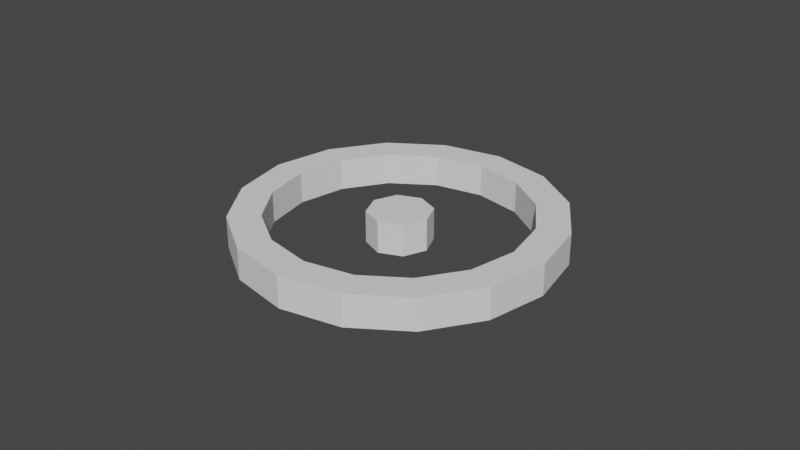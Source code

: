 # Source: field_line_indicator_bot.blend  (saved by Blender 3.4.6; exported with 4.5.12 LTS)
import bpy
from mathutils import Matrix  # noqa: F401  (used for matrix-valued properties, if any)

bpy.ops.wm.read_factory_settings(use_empty=True)
scene = bpy.context.scene
scene.name = 'Scene'

# ---- collections
col_collection = bpy.data.collections.new('Collection'); scene.collection.children.link(col_collection)

# ---- world
world_world = bpy.data.worlds.new('World'); scene.world = world_world
world_world.use_nodes = True; world_world.node_tree.nodes.clear()
_N = world_world.node_tree.nodes; _L = world_world.node_tree.links
n0 = _N.new('ShaderNodeOutputWorld'); n0.name = 'World Output'; n0.location = (300, 300)
n1 = _N.new('ShaderNodeBackground'); n1.name = 'Background'; n1.location = (10, 300)
n1.inputs[0].default_value = (0.05088, 0.05088, 0.05088, 1.0)
_L.new(n1.outputs[0], n0.inputs[0])
n0.is_active_output = True
world_world.color = (0.05088, 0.05088, 0.05088)
world_world.use_sun_shadow = False
world_world.sun_shadow_jitter_overblur = 0.0

# ---- meshes
me_cylinder = bpy.data.meshes.new('Cylinder')
me_cylinder.from_pydata([(0.0, 0.05, -0.005), (0.0, 0.01, -0.005), (0.0, 0.05, 0.005), (0.0, 0.01, 0.005), (0.01913, 0.04619, -0.005), (0.007071, 0.007071, -0.005), (0.01913, 0.04619, 0.005), (0.007071, 0.007071, 0.005), (0.03536, 0.03536, -0.005), (0.01, 0.0, -0.005), (0.03536, 0.03536, 0.005), (0.01, 0.0, 0.005), (0.04619, 0.01913, -0.005), (0.007071, -0.007071, -0.005), (0.007071, -0.007071, 0.005), (0.04619, 0.01913, 0.005), (0.0, -0.01, -0.005), (0.05, 0.0, -0.005), (0.0, -0.01, 0.005), (0.05, 0.0, 0.005), (-0.007071, -0.007071, -0.005), (0.04619, -0.01913, -0.005), (-0.007071, -0.007071, 0.005), (0.04619, -0.01913, 0.005), (-0.01, 0.0, -0.005), (0.03536, -0.03536, -0.005), (-0.01, 0.0, 0.005), (0.03536, -0.03536, 0.005), (-0.007071, 0.007071, -0.005), (0.01913, -0.04619, -0.005), (0.01913, -0.04619, 0.005), (-0.007071, 0.007071, 0.005), (0.0, -0.05, -0.005), (0.0, -0.05, 0.005), (-0.01913, -0.04619, -0.005), (-0.01913, -0.04619, 0.005), (-0.03536, -0.03536, -0.005), (-0.03536, -0.03536, 0.005), (-0.04619, -0.01913, -0.005), (-0.04619, -0.01913, 0.005), (-0.05, 0.0, -0.005), (-0.05, 0.0, 0.005), (-0.04619, 0.01913, -0.005), (-0.04619, 0.01913, 0.005), (-0.03536, 0.03536, -0.005), (-0.03536, 0.03536, 0.005), (-0.01913, 0.04619, -0.005), (-0.01913, 0.04619, 0.005), (-0.01531, 0.03696, 0.005), (0.01531, 0.03696, 0.005), (0.0, 0.04, 0.005), (-0.03696, -0.01531, 0.005), (-0.04, 0.0, 0.005), (-0.03696, 0.01531, 0.005), (-0.01531, -0.03696, 0.005), (0.01531, -0.03696, 0.005), (0.0, -0.04, 0.005), (0.03696, -0.01531, 0.005), (0.04, 0.0, 0.005), (0.03696, 0.01531, 0.005), (-0.02828, -0.02828, 0.005), (0.02828, 0.02828, 0.005), (-0.02828, 0.02828, 0.005), (0.02828, -0.02828, 0.005), (0.0, 0.04, -0.005), (0.02828, 0.02828, -0.005), (0.01531, 0.03696, -0.005), (0.02828, -0.02828, -0.005), (0.04, 0.0, -0.005), (0.03696, -0.01531, -0.005), (-0.02828, -0.02828, -0.005), (0.0, -0.04, -0.005), (-0.01531, -0.03696, -0.005), (-0.04, 0.0, -0.005), (-0.02828, 0.02828, -0.005), (-0.03696, 0.01531, -0.005), (0.01531, -0.03696, -0.005), (0.03696, 0.01531, -0.005), (-0.03696, -0.01531, -0.005), (-0.01531, 0.03696, -0.005)], [], [(0, 2, 6, 4), (4, 6, 10, 8), (8, 10, 15, 12), (12, 15, 19, 17), (17, 19, 23, 21), (21, 23, 27, 25), (25, 27, 30, 29), (29, 30, 33, 32), (32, 33, 35, 34), (34, 35, 37, 36), (36, 37, 39, 38), (38, 39, 41, 40), (40, 41, 43, 42), (42, 43, 45, 44), (55, 56, 33, 30, 27, 23, 19, 58, 57, 63), (59, 58, 19, 15, 10, 6, 2, 47, 45, 43, 41, 39, 37, 35, 33, 56, 54, 60, 51, 52, 53, 62, 48, 50, 49, 61), (44, 45, 47, 46), (46, 47, 2, 0), (67, 69, 21, 25, 29, 32, 34, 36, 38, 40, 42, 44, 46, 79, 74, 75, 73, 78, 70, 72, 71, 76), (64, 79, 46, 0, 4, 8, 12, 17, 21, 69, 68, 77, 65, 66), (66, 49, 50, 64), (65, 61, 49, 66), (59, 61, 65, 77), (58, 59, 77, 68), (57, 58, 68, 69), (63, 57, 69, 67), (55, 63, 67, 76), (56, 55, 76, 71), (54, 56, 71, 72), (60, 54, 72, 70), (78, 51, 60, 70), (73, 52, 51, 78), (75, 53, 52, 73), (74, 62, 53, 75), (79, 48, 62, 74), (64, 50, 48, 79), (1, 3, 7, 5), (5, 7, 11, 9), (9, 11, 14, 13), (13, 14, 18, 16), (16, 18, 22, 20), (20, 22, 26, 24), (18, 14, 11, 7, 3, 31, 26, 22), (24, 26, 31, 28), (28, 31, 3, 1), (28, 1, 5, 9, 13, 16, 20, 24)])
_uv = me_cylinder.uv_layers.new(name='UVMap')
_uv.uv.foreach_set('vector', [1.0, 0.5, 1.0, 1.0, 0.9375, 1.0, 0.9375, 0.5, 0.9375, 0.5, 0.9375, 1.0, 0.875, 1.0, 0.875, 0.5, 0.875, 0.5, 0.875, 1.0, 0.8125, 1.0, 0.8125, 0.5, 0.8125, 0.5, 0.8125, 1.0, 0.75, 1.0, 0.75, 0.5, 0.75, 0.5, 0.75, 1.0, 0.6875, 1.0, 0.6875, 0.5, 0.6875, 0.5, 0.6875, 1.0, 0.625, 1.0, 0.625, 0.5, 0.625, 0.5, 0.625, 1.0, 0.5625, 1.0, 0.5625, 0.5, 0.5625, 0.5, 0.5625, 1.0, 0.5, 1.0, 0.5, 0.5, 0.5, 0.5, 0.5, 1.0, 0.4375, 1.0, 0.4375, 0.5, 0.4375, 0.5, 0.4375, 1.0, 0.375, 1.0, 0.375, 0.5, 0.375, 0.5, 0.375, 1.0, 0.3125, 1.0, 0.3125, 0.5, 0.3125, 0.5, 0.3125, 1.0, 0.25, 1.0, 0.25, 0.5, 0.25, 0.5, 0.25, 1.0, 0.1875, 1.0, 0.1875, 0.5, 0.1875, 0.5, 0.1875, 1.0, 0.125, 1.0, 0.125, 0.5, 0.3235, 0.07262, 0.25, 0.058, 0.25, 0.01, 0.3418, 0.02827, 0.4197, 0.08029, 0.4717, 0.1582, 0.49, 0.25, 0.442, 0.25, 0.4274, 0.1765, 0.3858, 0.1142, 0.4274, 0.3235, 0.442, 0.25, 0.49, 0.25, 0.4717, 0.3418, 0.4197, 0.4197, 0.3418, 0.4717, 0.25, 0.49, 0.1582, 0.4717, 0.08029, 0.4197, 0.02827, 0.3418, 0.01, 0.25, 0.02827, 0.1582, 0.08029, 0.08029, 0.1582, 0.02827, 0.25, 0.01, 0.25, 0.058, 0.1765, 0.07262, 0.1142, 0.1142, 0.07262, 0.1765, 0.058, 0.25, 0.07262, 0.3235, 0.1142, 0.3858, 0.1765, 0.4274, 0.25, 0.442, 0.3235, 0.4274, 0.3858, 0.3858, 0.125, 0.5, 0.125, 1.0, 0.0625, 1.0, 0.0625, 0.5, 0.0625, 0.5, 0.0625, 1.0, 0.0, 1.0, 0.0, 0.5, 0.8858, 0.1142, 0.9274, 0.1765, 0.9717, 0.1582, 0.9197, 0.08029, 0.8418, 0.02827, 0.75, 0.01, 0.6582, 0.02827, 0.5803, 0.08029, 0.5283, 0.1582, 0.51, 0.25, 0.5283, 0.3418, 0.5803, 0.4197, 0.6582, 0.4717, 0.6765, 0.4274, 0.6142, 0.3858, 0.5726, 0.3235, 0.558, 0.25, 0.5726, 0.1765, 0.6142, 0.1142, 0.6765, 0.07262, 0.75, 0.058, 0.8235, 0.07262, 0.75, 0.442, 0.6765, 0.4274, 0.6582, 0.4717, 0.75, 0.49, 0.8418, 0.4717, 0.9197, 0.4197, 0.9717, 0.3418, 0.99, 0.25, 0.9717, 0.1582, 0.9274, 0.1765, 0.942, 0.25, 0.9274, 0.3235, 0.8858, 0.3858, 0.8235, 0.4274, 0.9375, 0.625, 0.9375, 0.875, 1.0, 0.875, 1.0, 0.625, 0.875, 0.625, 0.875, 0.875, 0.9375, 0.875, 0.9375, 0.625, 0.8125, 0.875, 0.875, 0.875, 0.875, 0.625, 0.8125, 0.625, 0.75, 0.875, 0.8125, 0.875, 0.8125, 0.625, 0.75, 0.625, 0.6875, 0.875, 0.75, 0.875, 0.75, 0.625, 0.6875, 0.625, 0.625, 0.875, 0.6875, 0.875, 0.6875, 0.625, 0.625, 0.625, 0.5625, 0.875, 0.625, 0.875, 0.625, 0.625, 0.5625, 0.625, 0.5, 0.875, 0.5625, 0.875, 0.5625, 0.625, 0.5, 0.625, 0.4375, 0.875, 0.5, 0.875, 0.5, 0.625, 0.4375, 0.625, 0.375, 0.875, 0.4375, 0.875, 0.4375, 0.625, 0.375, 0.625, 0.3125, 0.625, 0.3125, 0.875, 0.375, 0.875, 0.375, 0.625, 0.25, 0.625, 0.25, 0.875, 0.3125, 0.875, 0.3125, 0.625, 0.1875, 0.625, 0.1875, 0.875, 0.25, 0.875, 0.25, 0.625, 0.125, 0.625, 0.125, 0.875, 0.1875, 0.875, 0.1875, 0.625, 0.0625, 0.625, 0.0625, 0.875, 0.125, 0.875, 0.125, 0.625, 0.0, 0.625, 0.0, 0.875, 0.0625, 0.875, 0.0625, 0.625, 1.0, 0.5, 1.0, 1.0, 0.875, 1.0, 0.875, 0.5, 0.875, 0.5, 0.875, 1.0, 0.75, 1.0, 0.75, 0.5, 0.75, 0.5, 0.75, 1.0, 0.625, 1.0, 0.625, 0.5, 0.625, 0.5, 0.625, 1.0, 0.5, 1.0, 0.5, 0.5, 0.5, 0.5, 0.5, 1.0, 0.375, 1.0, 0.375, 0.5, 0.375, 0.5, 0.375, 1.0, 0.25, 1.0, 0.25, 0.5, 0.25, 0.01, 0.4197, 0.08029, 0.49, 0.25, 0.4197, 0.4197, 0.25, 0.49, 0.08029, 0.4197, 0.01, 0.25, 0.08029, 0.08029, 0.25, 0.5, 0.25, 1.0, 0.125, 1.0, 0.125, 0.5, 0.125, 0.5, 0.125, 1.0, 0.0, 1.0, 0.0, 0.5, 0.5803, 0.4197, 0.75, 0.49, 0.9197, 0.4197, 0.99, 0.25, 0.9197, 0.08029, 0.75, 0.01, 0.5803, 0.08029, 0.51, 0.25])
me_cylinder.update()

# ---- objects
ob_indicatorbot = bpy.data.objects.new('IndicatorBot', me_cylinder)

# ---- transforms, parenting, visibility, modifiers, constraints
ob_indicatorbot.location = (0.0, 0.0, 0.0)

# ---- collection membership
col_collection.objects.link(ob_indicatorbot)

# ---- scene / render settings (as saved in the file)
scene.frame_start = 1; scene.frame_end = 250; scene.frame_set(1)
scene.render.engine = 'BLENDER_EEVEE_NEXT'
scene.cycles.sampling_pattern = 'TABULATED_SOBOL'
scene.cycles.use_light_tree = False
scene.view_settings.view_transform = 'Filmic'
bpy.context.view_layer.update()

# ---- added for rendering (the .blend has no active camera and no usable light): camera, sun
cam_auto = bpy.data.cameras.new('AutoCamera')
cam_auto.lens = 50.0
cam_auto.sensor_width = 36.0
cam_auto.clip_end = 1000.0
ob_auto_camera = bpy.data.objects.new('AutoCamera', cam_auto)
scene.collection.objects.link(ob_auto_camera)
ob_auto_camera.location = (0.185045, -0.222054, 0.148036)
ob_auto_camera.rotation_euler = (1.09748, -7.21219e-08, 0.694738)
scene.camera = ob_auto_camera
light_auto_sun = bpy.data.lights.new('AutoSun', 'SUN')
light_auto_sun.energy = 3.0
light_auto_sun.angle = 0.0523599
ob_auto_sun = bpy.data.objects.new('AutoSun', light_auto_sun)
scene.collection.objects.link(ob_auto_sun)
ob_auto_sun.rotation_euler = (0.872665, 0.174533, 0.523599)
bpy.context.view_layer.update()
